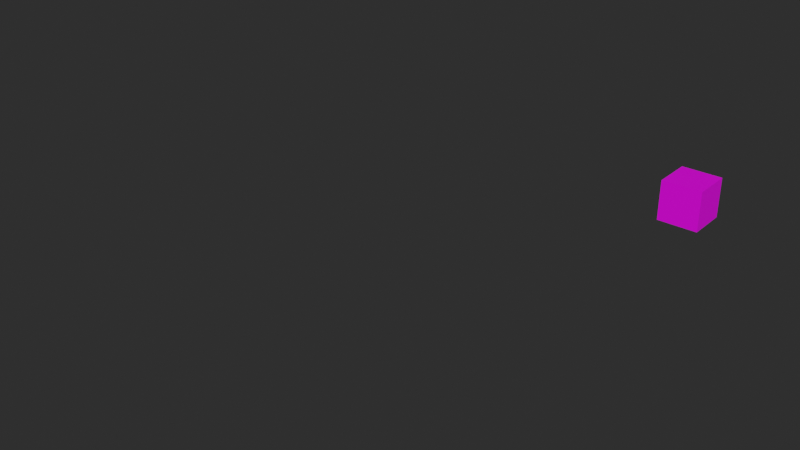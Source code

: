 # Source: Starter.blend  (saved by Blender 3.5.10; exported with 4.5.12 LTS)
import bpy
from mathutils import Matrix  # noqa: F401  (used for matrix-valued properties, if any)

bpy.ops.wm.read_factory_settings(use_empty=True)
scene = bpy.context.scene
scene.name = 'Scene'

# ---- collections
col_references = bpy.data.collections.new('references'); scene.collection.children.link(col_references)
col_your_object = bpy.data.collections.new('your-object'); scene.collection.children.link(col_your_object)

# ---- images (referenced by path relative to the original .blend; pixels are not part of the script)
import os
ASSET_DIR = os.environ.get("B2B_ASSET_DIR", "")  # directory of the original .blend (textures are referenced by path, not embedded)
HERE = os.path.dirname(os.path.abspath(__file__))  # packed textures are extracted next to this script under _unpacked/

def load_image(name, relpath, width, height, colorspace="sRGB"):
    """Load a texture the original file referenced (path relative to the .blend, or extracted next to this script)."""
    p = next((c for c in (os.path.join(HERE, relpath), os.path.join(ASSET_DIR, relpath)) if relpath and os.path.exists(c)), "")
    if p:
        img = bpy.data.images.load(p, check_existing=True)
        img.name = name
    else:  # same state as the original file: an image datablock whose file is absent (Cycles renders it pink)
        img = bpy.data.images.new(name, width, height)
        img.source = "FILE"
        img.filepath = "//" + (relpath or name)
    img.colorspace_settings.name = colorspace
    return img
img_colorpalette_summer_png = load_image('ColorPalette_Summer.png', 'textures/ColorPalette_Summer.png', 1024, 1024, 'sRGB')

# ---- materials (node trees are filled in below, after node groups)
mat_colorpalette = bpy.data.materials.new('ColorPalette')
mat_colorpalette.use_transparent_shadow = False

# ---- material node trees
mat_colorpalette.use_nodes = True; mat_colorpalette.node_tree.nodes.clear()
_N = mat_colorpalette.node_tree.nodes; _L = mat_colorpalette.node_tree.links
n0 = _N.new('ShaderNodeBsdfPrincipled'); n0.name = 'Principled BSDF'; n0.location = (10, 300)
n0.distribution = 'GGX'
n0.subsurface_method = 'RANDOM_WALK_SKIN'
n0.inputs[3].default_value = 1.45
n0.inputs[27].default_value = (0.0, 0.0, 0.0, 1.0)
n0.inputs[28].default_value = 1.0
n1 = _N.new('ShaderNodeOutputMaterial'); n1.name = 'Material Output'; n1.location = (300, 300)
n2 = _N.new('ShaderNodeTexImage'); n2.name = 'Image Texture'; n2.location = (-280, 280)
n2.image = img_colorpalette_summer_png
_L.new(n0.outputs[0], n1.inputs[0])
_L.new(n2.outputs[0], n0.inputs[0])
n1.is_active_output = True

# ---- world
world_world = bpy.data.worlds.new('World'); scene.world = world_world
world_world.use_nodes = True; world_world.node_tree.nodes.clear()
_N = world_world.node_tree.nodes; _L = world_world.node_tree.links
n0 = _N.new('ShaderNodeOutputWorld'); n0.name = 'World Output'; n0.location = (300, 300)
n1 = _N.new('ShaderNodeBackground'); n1.name = 'Background'; n1.location = (10, 300)
n1.inputs[0].default_value = (0.05088, 0.05088, 0.05088, 1.0)
n1.inputs[1].default_value = 0.5
_L.new(n1.outputs[0], n0.inputs[0])
n0.is_active_output = True
world_world.color = (0.05088, 0.05088, 0.05088)
world_world.use_sun_shadow = False
world_world.sun_shadow_jitter_overblur = 0.0

# ---- meshes
me_cube_001 = bpy.data.meshes.new('Cube.001')
me_cube_001.from_pydata([], [], [])
me_cube_001.materials.append(None)
me_cube_001.update()
me_cube_002 = bpy.data.meshes.new('Cube.002')
me_cube_002.from_pydata([], [], [])
me_cube_002.materials.append(None)
me_cube_002.update()
me_cube_080 = bpy.data.meshes.new('Cube.080')
me_cube_080.from_pydata([], [], [])
me_cube_080.materials.append(None)
me_cube_080.update()
me_trunk = bpy.data.meshes.new('Trunk')
me_trunk.from_pydata([], [], [])
me_trunk.materials.append(None)
me_trunk.update()
me_leaves = bpy.data.meshes.new('Leaves')
me_leaves.from_pydata([], [], [])
me_leaves.materials.append(None)
me_leaves.update()
me_cube = bpy.data.meshes.new('Cube')
me_cube.from_pydata([(-0.25, -0.25, 0.0), (-0.25, -0.25, 0.5), (-0.25, 0.25, 0.0), (-0.25, 0.25, 0.5), (0.25, -0.25, 0.0), (0.25, -0.25, 0.5), (0.25, 0.25, 0.0), (0.25, 0.25, 0.5)], [], [(0, 1, 3, 2), (2, 3, 7, 6), (6, 7, 5, 4), (4, 5, 1, 0), (2, 6, 4, 0), (7, 3, 1, 5)])
_uv = me_cube.uv_layers.new(name='UVMap')
_uv.uv.foreach_set('vector', [0.4262, 0.8886, 0.4262, 0.927, 0.3877, 0.927, 0.3877, 0.8886, 0.1127, 0.8269, 0.1127, 0.8654, 0.0743, 0.8654, 0.0743, 0.8269, 0.05247, 0.8898, 0.05247, 0.9282, 0.01403, 0.9282, 0.01403, 0.8898, 0.3018, 0.8853, 0.3018, 0.9237, 0.2633, 0.9237, 0.2633, 0.8853, 0.0784, 0.9475, 0.1168, 0.9475, 0.1168, 0.986, 0.0784, 0.986, 0.2007, 0.9486, 0.2391, 0.9486, 0.2391, 0.987, 0.2007, 0.987])
me_cube.materials.append(mat_colorpalette)
me_cube.update()

# ---- objects
ob_flat = bpy.data.objects.new('Flat', me_cube_001)
ob_way_straight = bpy.data.objects.new('Way_Straight', me_cube_002)
ob_flat_001 = bpy.data.objects.new('Flat.001', me_cube_001)
ob_flat_002 = bpy.data.objects.new('Flat.002', me_cube_001)
ob_flat_003 = bpy.data.objects.new('Flat.003', me_cube_001)
ob_flat_004 = bpy.data.objects.new('Flat.004', me_cube_001)
ob_flat_005 = bpy.data.objects.new('Flat.005', me_cube_001)
ob_flat_006 = bpy.data.objects.new('Flat.006', me_cube_001)
ob_flat_007 = bpy.data.objects.new('Flat.007', me_cube_001)
ob_way_straight_001 = bpy.data.objects.new('Way_Straight.001', me_cube_002)
ob_way_straight_002 = bpy.data.objects.new('Way_Straight.002', me_cube_002)
ob_way_straight_003 = bpy.data.objects.new('Way_Straight.003', me_cube_002)
ob_house_lowdetail_a = bpy.data.objects.new('House_LowDetail.A', me_cube_080)
ob_largetree = bpy.data.objects.new('LargeTree', me_trunk)
ob_smalltree = bpy.data.objects.new('SmallTree', me_leaves)
ob_cube = bpy.data.objects.new('Cube', me_cube)

# ---- transforms, parenting, visibility, modifiers, constraints
ob_flat.location = (-2.5, -2.5, 0.0)
ob_flat.lock_rotations_4d = False
ob_flat.empty_display_type = 'ARROWS'
ob_flat.lineart.crease_threshold = 0.0
ob_way_straight.location = (-4.5, -2.5, 0.0)
ob_way_straight.rotation_euler = (0.0, 0.0, 1.571)
ob_way_straight.lock_rotations_4d = False
ob_way_straight.empty_display_type = 'ARROWS'
ob_way_straight.lineart.crease_threshold = 0.0
ob_flat_001.location = (-2.5, -3.5, 0.0)
ob_flat_001.lock_rotations_4d = False
ob_flat_001.empty_display_type = 'ARROWS'
ob_flat_001.lineart.crease_threshold = 0.0
ob_flat_002.location = (-2.5, -4.5, 0.0)
ob_flat_002.lock_rotations_4d = False
ob_flat_002.empty_display_type = 'ARROWS'
ob_flat_002.lineart.crease_threshold = 0.0
ob_flat_003.location = (-2.5, -5.5, 0.0)
ob_flat_003.lock_rotations_4d = False
ob_flat_003.empty_display_type = 'ARROWS'
ob_flat_003.lineart.crease_threshold = 0.0
ob_flat_004.location = (-3.5, -2.5, 0.0)
ob_flat_004.lock_rotations_4d = False
ob_flat_004.empty_display_type = 'ARROWS'
ob_flat_004.lineart.crease_threshold = 0.0
ob_flat_005.location = (-3.5, -3.5, 0.0)
ob_flat_005.lock_rotations_4d = False
ob_flat_005.empty_display_type = 'ARROWS'
ob_flat_005.lineart.crease_threshold = 0.0
ob_flat_006.location = (-3.5, -4.5, 0.0)
ob_flat_006.lock_rotations_4d = False
ob_flat_006.empty_display_type = 'ARROWS'
ob_flat_006.lineart.crease_threshold = 0.0
ob_flat_007.location = (-3.5, -5.5, 0.0)
ob_flat_007.lock_rotations_4d = False
ob_flat_007.empty_display_type = 'ARROWS'
ob_flat_007.lineart.crease_threshold = 0.0
ob_way_straight_001.location = (-4.5, -3.5, 0.0)
ob_way_straight_001.rotation_euler = (0.0, 0.0, 1.571)
ob_way_straight_001.lock_rotations_4d = False
ob_way_straight_001.empty_display_type = 'ARROWS'
ob_way_straight_001.lineart.crease_threshold = 0.0
ob_way_straight_002.location = (-4.5, -4.5, 0.0)
ob_way_straight_002.rotation_euler = (0.0, 0.0, 1.571)
ob_way_straight_002.lock_rotations_4d = False
ob_way_straight_002.empty_display_type = 'ARROWS'
ob_way_straight_002.lineart.crease_threshold = 0.0
ob_way_straight_003.location = (-4.5, -5.5, 0.0)
ob_way_straight_003.rotation_euler = (0.0, 0.0, 1.571)
ob_way_straight_003.lock_rotations_4d = False
ob_way_straight_003.empty_display_type = 'ARROWS'
ob_way_straight_003.lineart.crease_threshold = 0.0
ob_house_lowdetail_a.location = (-3.0, -5.0, 0.2)
ob_house_lowdetail_a.rotation_euler = (0.0, 0.0, 3.142)
ob_house_lowdetail_a.lineart.crease_threshold = 0.0
ob_largetree.location = (-3.5, -3.5, 0.2)
ob_largetree.color = (0.8, 0.8, 0.8, 1.0)
ob_largetree.lineart.crease_threshold = 0.0
ob_smalltree.location = (-3.5, -2.5, 0.2)
ob_smalltree.color = (0.8, 0.8, 0.8, 1.0)
ob_smalltree.lineart.crease_threshold = 0.0
ob_cube.location = (0.0, 0.0, 0.0)

# ---- collection membership
col_references.objects.link(ob_flat)
col_references.objects.link(ob_way_straight)
col_references.objects.link(ob_flat_001)
col_references.objects.link(ob_flat_002)
col_references.objects.link(ob_flat_003)
col_references.objects.link(ob_flat_004)
col_references.objects.link(ob_flat_005)
col_references.objects.link(ob_flat_006)
col_references.objects.link(ob_flat_007)
col_references.objects.link(ob_way_straight_001)
col_references.objects.link(ob_way_straight_002)
col_references.objects.link(ob_way_straight_003)
col_references.objects.link(ob_house_lowdetail_a)
col_references.objects.link(ob_largetree)
col_references.objects.link(ob_smalltree)
col_your_object.objects.link(ob_cube)

# ---- scene / render settings (as saved in the file)
scene.frame_start = 1; scene.frame_end = 250; scene.frame_set(1)
scene.render.engine = 'BLENDER_EEVEE_NEXT'
scene.cycles.sampling_pattern = 'TABULATED_SOBOL'
scene.view_settings.view_transform = 'Filmic'
bpy.context.view_layer.update()

# ---- added for rendering (the .blend has no active camera and no usable light): camera, sun
cam_auto = bpy.data.cameras.new('AutoCamera')
cam_auto.lens = 50.0
cam_auto.sensor_width = 36.0
cam_auto.clip_end = 1000.0
ob_auto_camera = bpy.data.objects.new('AutoCamera', cam_auto)
scene.collection.objects.link(ob_auto_camera)
ob_auto_camera.location = (4.79102, -10.9242, 5.78281)
ob_auto_camera.rotation_euler = (1.09748, -7.21219e-08, 0.694738)
scene.camera = ob_auto_camera
light_auto_sun = bpy.data.lights.new('AutoSun', 'SUN')
light_auto_sun.energy = 3.0
light_auto_sun.angle = 0.0523599
ob_auto_sun = bpy.data.objects.new('AutoSun', light_auto_sun)
scene.collection.objects.link(ob_auto_sun)
ob_auto_sun.rotation_euler = (0.872665, 0.174533, 0.523599)
bpy.context.view_layer.update()
